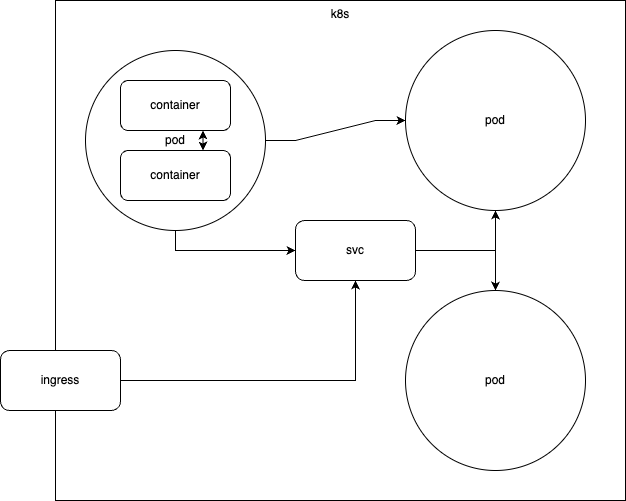

The diagram above was exported from draw.io. Its source (the exported page's mxGraphModel, read from the mxfile embedded in the PNG):
<mxGraphModel dx="792" dy="912" grid="1" gridSize="10" guides="1" tooltips="1" connect="1" arrows="1" fold="1" page="1" pageScale="1" pageWidth="850" pageHeight="1100" math="0" shadow="0">
  <root>
    <mxCell id="0" />
    <mxCell id="1" parent="0" />
    <mxCell id="2" value="" style="group" vertex="1" connectable="0" parent="1">
      <mxGeometry x="75" y="130" width="625" height="500" as="geometry" />
    </mxCell>
    <mxCell id="3" value="k8s" style="rounded=0;whiteSpace=wrap;html=1;horizontal=1;verticalAlign=top;" vertex="1" parent="2">
      <mxGeometry x="55" width="570" height="500" as="geometry" />
    </mxCell>
    <mxCell id="4" value="pod" style="ellipse;whiteSpace=wrap;html=1;aspect=fixed;" vertex="1" parent="2">
      <mxGeometry x="85" y="50" width="180" height="180" as="geometry" />
    </mxCell>
    <mxCell id="5" value="pod" style="ellipse;whiteSpace=wrap;html=1;aspect=fixed;" vertex="1" parent="2">
      <mxGeometry x="405" y="30" width="180" height="180" as="geometry" />
    </mxCell>
    <mxCell id="6" style="edgeStyle=entityRelationEdgeStyle;rounded=0;orthogonalLoop=1;jettySize=auto;html=1;exitX=1;exitY=0.5;exitDx=0;exitDy=0;" edge="1" parent="2" source="4" target="5">
      <mxGeometry relative="1" as="geometry" />
    </mxCell>
    <mxCell id="7" value="container" style="rounded=1;whiteSpace=wrap;html=1;" vertex="1" parent="2">
      <mxGeometry x="120" y="80" width="110" height="50" as="geometry" />
    </mxCell>
    <mxCell id="8" value="container" style="rounded=1;whiteSpace=wrap;html=1;" vertex="1" parent="2">
      <mxGeometry x="120" y="150" width="110" height="50" as="geometry" />
    </mxCell>
    <mxCell id="9" style="edgeStyle=orthogonalEdgeStyle;rounded=0;orthogonalLoop=1;jettySize=auto;html=1;exitX=0.75;exitY=1;exitDx=0;exitDy=0;entryX=0.75;entryY=0;entryDx=0;entryDy=0;startArrow=classic;startFill=1;" edge="1" parent="2" source="7" target="8">
      <mxGeometry relative="1" as="geometry" />
    </mxCell>
    <mxCell id="10" style="edgeStyle=orthogonalEdgeStyle;rounded=0;orthogonalLoop=1;jettySize=auto;html=1;exitX=1;exitY=0.5;exitDx=0;exitDy=0;" edge="1" parent="2" source="11" target="5">
      <mxGeometry relative="1" as="geometry" />
    </mxCell>
    <mxCell id="11" value="svc" style="rounded=1;whiteSpace=wrap;html=1;" vertex="1" parent="2">
      <mxGeometry x="295" y="220" width="120" height="60" as="geometry" />
    </mxCell>
    <mxCell id="12" style="edgeStyle=orthogonalEdgeStyle;rounded=0;orthogonalLoop=1;jettySize=auto;html=1;exitX=0.5;exitY=1;exitDx=0;exitDy=0;" edge="1" parent="2" source="4" target="11">
      <mxGeometry relative="1" as="geometry" />
    </mxCell>
    <mxCell id="13" value="pod" style="ellipse;whiteSpace=wrap;html=1;aspect=fixed;" vertex="1" parent="2">
      <mxGeometry x="405" y="290" width="180" height="180" as="geometry" />
    </mxCell>
    <mxCell id="14" style="edgeStyle=orthogonalEdgeStyle;rounded=0;orthogonalLoop=1;jettySize=auto;html=1;exitX=1;exitY=0.5;exitDx=0;exitDy=0;" edge="1" parent="2" source="11" target="13">
      <mxGeometry relative="1" as="geometry" />
    </mxCell>
    <mxCell id="15" style="edgeStyle=orthogonalEdgeStyle;rounded=0;orthogonalLoop=1;jettySize=auto;html=1;exitX=1;exitY=0.5;exitDx=0;exitDy=0;" edge="1" parent="2" source="16" target="11">
      <mxGeometry relative="1" as="geometry" />
    </mxCell>
    <mxCell id="16" value="ingress" style="rounded=1;whiteSpace=wrap;html=1;" vertex="1" parent="2">
      <mxGeometry y="350" width="120" height="60" as="geometry" />
    </mxCell>
  </root>
</mxGraphModel>